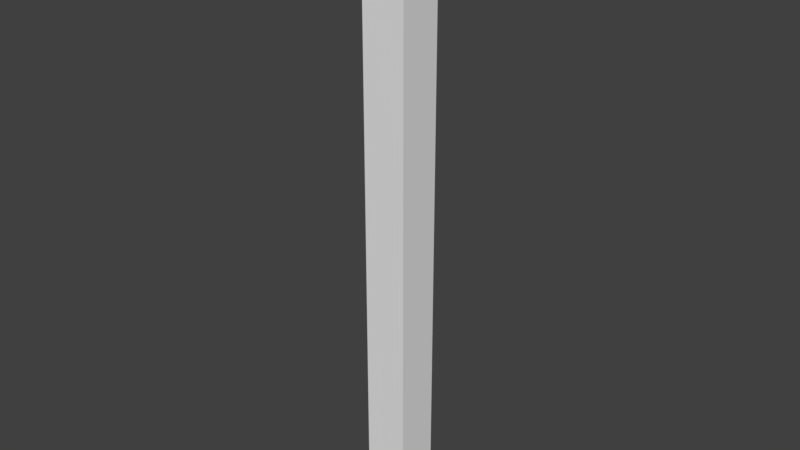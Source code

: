 # Source: A_PillarBase_0.2x0.2x2.8.blend  (saved by Blender 2.79.0; exported with 4.5.12 LTS)
import bpy
from mathutils import Matrix  # noqa: F401  (used for matrix-valued properties, if any)

bpy.ops.wm.read_factory_settings(use_empty=True)
scene = bpy.context.scene
scene.name = 'Scene'

# ---- collections
col_collection_1 = bpy.data.collections.new('Collection 1'); scene.collection.children.link(col_collection_1)

# ---- world
world_world = bpy.data.worlds.new('World'); scene.world = world_world
world_world.color = (0.05088, 0.05088, 0.05088)
world_world.use_sun_shadow = False
world_world.sun_shadow_jitter_overblur = 0.0
world_world.cycles.sampling_method = 'MANUAL'

# ---- meshes
me_pillarbase_0_2x0_2x2_8_a = bpy.data.meshes.new('PillarBase_0.2x0.2x2.8_A')
me_pillarbase_0_2x0_2x2_8_a.from_pydata([(0.0, 0.0, 0.0), (0.0, -0.2, 0.0), (-0.2, -0.2, 0.0), (-0.2, 4.768e-07, 0.0), (4.768e-07, -4.768e-07, 2.8), (-7.153e-07, -0.2, 2.8), (-0.2, -0.2, 2.8), (-0.2, 0.0, 2.8)], [], [(0, 1, 2, 3), (4, 7, 6, 5), (1, 0, 4, 5), (3, 2, 6, 7), (4, 0, 3, 7), (2, 1, 5, 6)])
me_pillarbase_0_2x0_2x2_8_a.use_remesh_preserve_volume = False
me_pillarbase_0_2x0_2x2_8_a.use_remesh_preserve_attributes = False
me_pillarbase_0_2x0_2x2_8_a.use_mirror_vertex_groups = False
me_pillarbase_0_2x0_2x2_8_a.update()

# ---- objects
ob_pillarbase_0_2x0_2x2_8 = bpy.data.objects.new('PillarBase_0.2x0.2x2.8', me_pillarbase_0_2x0_2x2_8_a)

# ---- transforms, parenting, visibility, modifiers, constraints
ob_pillarbase_0_2x0_2x2_8.location = (0.0, 0.0, 0.0)
ob_pillarbase_0_2x0_2x2_8.lock_rotations_4d = False
ob_pillarbase_0_2x0_2x2_8.empty_display_type = 'ARROWS'
ob_pillarbase_0_2x0_2x2_8.lineart.crease_threshold = 0.0

# ---- collection membership
col_collection_1.objects.link(ob_pillarbase_0_2x0_2x2_8)

# ---- scene / render settings (as saved in the file)
scene.frame_start = 1; scene.frame_end = 250; scene.frame_set(1)
scene.render.engine = 'BLENDER_EEVEE_NEXT'
scene.render.resolution_percentage = 50
scene.render.dither_intensity = 0.0
scene.cycles.use_denoising = False
scene.cycles.samples = 128
scene.cycles.sampling_pattern = 'TABULATED_SOBOL'
scene.cycles.use_adaptive_sampling = False
scene.cycles.use_light_tree = False
scene.cycles.blur_glossy = 0.0
scene.cycles.sample_clamp_indirect = 0.0
scene.view_settings.view_transform = 'Standard'
bpy.context.view_layer.update()

# ---- added for rendering (the .blend has no active camera and no usable light): camera, sun
cam_auto = bpy.data.cameras.new('AutoCamera')
cam_auto.lens = 50.0
cam_auto.sensor_width = 36.0
cam_auto.clip_end = 1000.0
ob_auto_camera = bpy.data.objects.new('AutoCamera', cam_auto)
scene.collection.objects.link(ob_auto_camera)
ob_auto_camera.location = (2.50381, -3.22458, 3.48305)
ob_auto_camera.rotation_euler = (1.09748, -7.21219e-08, 0.694738)
scene.camera = ob_auto_camera
light_auto_sun = bpy.data.lights.new('AutoSun', 'SUN')
light_auto_sun.energy = 3.0
light_auto_sun.angle = 0.0523599
ob_auto_sun = bpy.data.objects.new('AutoSun', light_auto_sun)
scene.collection.objects.link(ob_auto_sun)
ob_auto_sun.rotation_euler = (0.872665, 0.174533, 0.523599)
bpy.context.view_layer.update()
